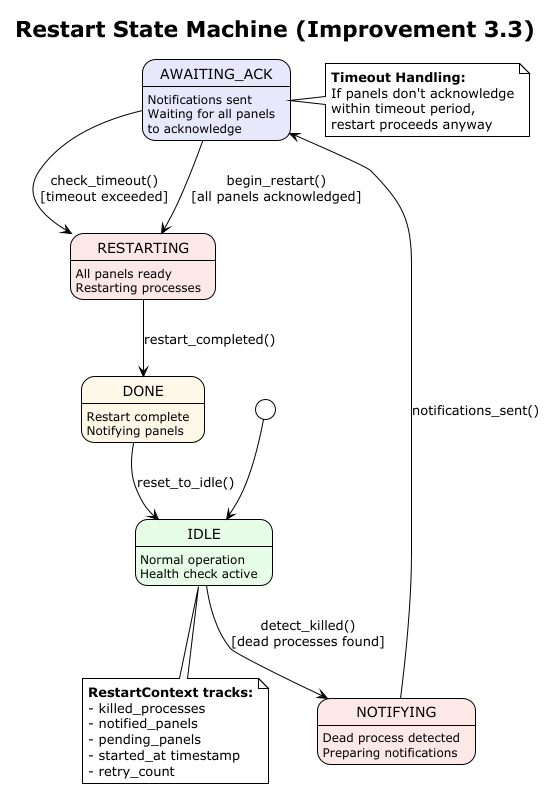

The diagram above was rendered by PlantUML. Its source (embedded in the PNG):
@startuml state_restart
!theme plain
title Restart State Machine (Improvement 3.3)

skinparam state {
    BackgroundColor<<idle>> #E8FDE8
    BackgroundColor<<active>> #FDE8E8
    BackgroundColor<<waiting>> #E8E8FD
    BackgroundColor<<done>> #FDF8E8
}

[*] --> IDLE

state IDLE <<idle>>
state NOTIFYING <<active>>
state AWAITING_ACK <<waiting>>
state RESTARTING <<active>>
state DONE <<done>>

IDLE --> NOTIFYING : detect_killed()\n[dead processes found]
NOTIFYING --> AWAITING_ACK : notifications_sent()
AWAITING_ACK --> RESTARTING : begin_restart()\n[all panels acknowledged]
AWAITING_ACK --> RESTARTING : check_timeout()\n[timeout exceeded]
RESTARTING --> DONE : restart_completed()
DONE --> IDLE : reset_to_idle()

IDLE : Normal operation
IDLE : Health check active

NOTIFYING : Dead process detected
NOTIFYING : Preparing notifications

AWAITING_ACK : Notifications sent
AWAITING_ACK : Waiting for all panels
AWAITING_ACK : to acknowledge

RESTARTING : All panels ready
RESTARTING : Restarting processes

DONE : Restart complete
DONE : Notifying panels

note right of AWAITING_ACK
  **Timeout Handling:**
  If panels don't acknowledge
  within timeout period,
  restart proceeds anyway
end note

note bottom of IDLE
  **RestartContext tracks:**
  - killed_processes
  - notified_panels
  - pending_panels
  - started_at timestamp
  - retry_count
end note

@enduml